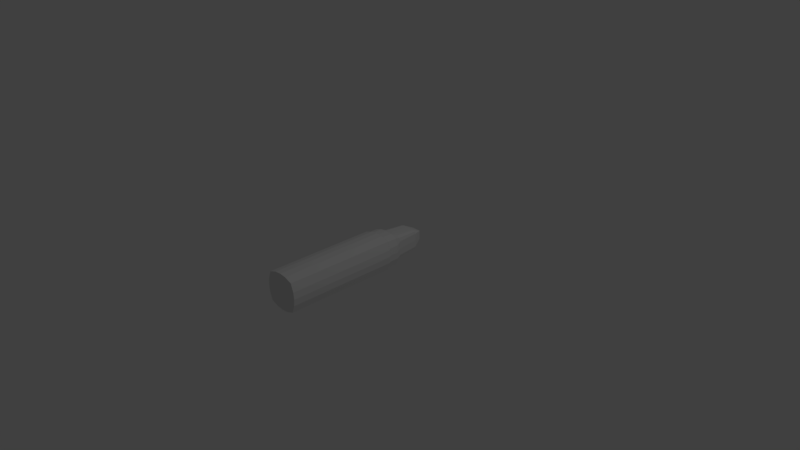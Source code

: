 # Source: Bullet.blend  (saved by Blender 2.79.0; exported with 4.5.12 LTS)
import bpy
from mathutils import Matrix  # noqa: F401  (used for matrix-valued properties, if any)

bpy.ops.wm.read_factory_settings(use_empty=True)
scene = bpy.context.scene
scene.name = 'Scene'

# ---- collections
col_collection_1 = bpy.data.collections.new('Collection 1'); scene.collection.children.link(col_collection_1)

# ---- materials (node trees are filled in below, after node groups)
mat_material = bpy.data.materials.new('Material')
mat_material.alpha_threshold = 0.0
mat_material.use_transparent_shadow = False
mat_material.roughness = 0.5
mat_material.line_color = (0.0, 0.0, 0.0, 1.0)

# ---- material node trees

# ---- world
world_world = bpy.data.worlds.new('World'); scene.world = world_world
world_world.color = (0.05088, 0.05088, 0.05088)
world_world.use_sun_shadow = False
world_world.sun_shadow_jitter_overblur = 0.0
world_world.cycles.sampling_method = 'MANUAL'

# ---- cameras
cam_camera = bpy.data.cameras.new('Camera')
cam_camera.clip_end = 100.0
cam_camera.lens = 35.0
cam_camera.sensor_width = 32.0
cam_camera.sensor_height = 18.0
cam_camera.ortho_scale = 7.314
cam_camera.dof.focus_distance = 0.0
cam_camera.dof.aperture_fstop = 128.0

# ---- lights
light_lamp = bpy.data.lights.new('Lamp', 'POINT')
light_lamp.transmission_factor = 0.0
light_lamp.cutoff_distance = 30.0
light_lamp.energy = 100.0
light_lamp.shadow_buffer_clip_start = 1.001
light_lamp.shadow_soft_size = 0.1
light_lamp.shadow_maximum_resolution = 0.006
light_lamp.use_absolute_resolution = True

# ---- meshes
me_cube = bpy.data.meshes.new('Cube')
me_cube.from_pydata([(0.09525, 0.2979, 0.2165), (0.09195, -1.391, 0.2385), (0.2003, -1.391, 0.2003), (0.2003, 0.1345, 0.2003), (0.2165, 0.2979, 0.09525), (0.1102, -1.391, 0.1102), (0.09195, 0.1345, 0.2385), (0.1849, 0.2979, 0.1849), (0.2385, -1.391, 0.09195), (0.2385, 0.1345, 0.09195), (0.2165, 0.1739, 0.09525), (0.1849, 0.1739, 0.1849), (0.09525, 0.1739, 0.2165), (0.1462, 0.395, 0.1462), (0.09978, 0.395, 0.1626), (0.1626, 0.395, 0.09978), (0.09563, 0.6957, 0.1366), (0.1366, 0.6957, 0.09563), (0.1259, 0.6957, 0.1259), (0.06161, 0.846, 0.06161), (-0.09525, 0.2979, 0.2165), (-0.09195, -1.391, 0.2385), (-0.2003, -1.391, 0.2003), (-0.2003, 0.1345, 0.2003), (0.0, 0.2979, 0.2245), (-0.2165, 0.2979, 0.09525), (-0.1102, -1.391, 0.1102), (-0.09195, 0.1345, 0.2385), (-0.1849, 0.2979, 0.1849), (0.0, 0.1345, 0.2482), (0.0, -1.391, 0.2482), (-0.2385, -1.391, 0.09195), (0.0, -1.391, 0.1102), (-0.2385, 0.1345, 0.09195), (-0.2165, 0.1739, 0.09525), (-0.1849, 0.1739, 0.1849), (0.0, 0.1739, 0.2245), (-0.09525, 0.1739, 0.2165), (-0.1462, 0.395, 0.1462), (0.0, 0.395, 0.1667), (-0.09978, 0.395, 0.1626), (-0.1626, 0.395, 0.09978), (-0.09563, 0.6957, 0.1366), (-0.1366, 0.6957, 0.09563), (-0.1259, 0.6957, 0.1259), (0.0, 0.6957, 0.1393), (0.0, 0.846, 0.06161), (-0.06161, 0.846, 0.06161), (0.09525, 0.2979, -0.2165), (0.2482, 0.1345, 7.451e-09), (0.09195, -1.391, -0.2385), (0.2003, -1.391, -0.2003), (0.2482, -1.391, -5.215e-08), (0.2003, 0.1345, -0.2003), (0.2165, 0.2979, -0.09525), (0.1102, -1.391, -5.215e-08), (0.1102, -1.391, -0.1102), (0.09195, 0.1345, -0.2385), (0.1849, 0.2979, -0.1849), (0.2385, -1.391, -0.09195), (0.2385, 0.1345, -0.09195), (0.2165, 0.1739, -0.09525), (0.1849, 0.1739, -0.1849), (0.09525, 0.1739, -0.2165), (0.1462, 0.395, -0.1462), (0.2245, 0.1739, 7.451e-09), (0.09978, 0.395, -0.1626), (0.1626, 0.395, -0.09978), (0.09563, 0.6957, -0.1366), (0.1366, 0.6957, -0.09563), (0.2245, 0.2979, 7.451e-09), (0.1259, 0.6957, -0.1259), (0.1667, 0.395, 7.451e-09), (0.06161, 0.846, 6.706e-08), (0.1393, 0.6957, 6.706e-08), (0.06161, 0.846, -0.06161), (-0.09525, 0.2979, -0.2165), (-0.2482, 0.1345, 7.451e-09), (-0.09195, -1.391, -0.2385), (-0.2003, -1.391, -0.2003), (-0.2482, -1.391, -5.215e-08), (-0.2003, 0.1345, -0.2003), (0.0, 0.2979, -0.2245), (0.0, -1.391, -5.215e-08), (-0.2165, 0.2979, -0.09525), (-0.1102, -1.391, -5.215e-08), (-0.1102, -1.391, -0.1102), (-0.09195, 0.1345, -0.2385), (-0.1849, 0.2979, -0.1849), (0.0, 0.1345, -0.2482), (0.0, -1.391, -0.2482), (-0.2385, -1.391, -0.09195), (0.0, -1.391, -0.1102), (-0.2385, 0.1345, -0.09195), (-0.2165, 0.1739, -0.09525), (-0.1849, 0.1739, -0.1849), (0.0, 0.1739, -0.2245), (-0.09525, 0.1739, -0.2165), (-0.1462, 0.395, -0.1462), (0.0, 0.395, -0.1667), (-0.2245, 0.1739, 7.451e-09), (-0.09978, 0.395, -0.1626), (-0.1626, 0.395, -0.09978), (-0.09563, 0.6957, -0.1366), (-0.1366, 0.6957, -0.09563), (-0.2245, 0.2979, 7.451e-09), (-0.1259, 0.6957, -0.1259), (0.0, 0.6957, -0.1393), (-0.1667, 0.395, 7.451e-09), (0.0, 0.846, 6.706e-08), (-0.06161, 0.846, 6.706e-08), (-0.1393, 0.6957, 6.706e-08), (0.0, 0.846, -0.06161), (-0.06161, 0.846, -0.06161)], [], [(9, 3, 2, 8), (6, 3, 11, 12), (55, 5, 32, 83), (9, 49, 65, 10), (29, 6, 12, 36), (8, 2, 1, 5), (6, 1, 2, 3), (5, 1, 30, 32), (3, 9, 10, 11), (52, 8, 5, 55), (29, 30, 1, 6), (49, 9, 8, 52), (11, 10, 4, 7), (12, 11, 7, 0), (10, 65, 70, 4), (36, 12, 0, 24), (7, 4, 15, 13), (24, 0, 14, 39), (4, 70, 72, 15), (0, 7, 13, 14), (39, 14, 16, 45), (15, 72, 74, 17), (13, 15, 17, 18), (14, 13, 18, 16), (17, 19, 16, 18), (19, 46, 45, 16), (74, 73, 19, 17), (73, 109, 46, 19), (33, 31, 22, 23), (27, 37, 35, 23), (85, 83, 32, 26), (33, 34, 100, 77), (29, 36, 37, 27), (31, 26, 21, 22), (27, 23, 22, 21), (26, 32, 30, 21), (23, 35, 34, 33), (80, 85, 26, 31), (29, 27, 21, 30), (77, 80, 31, 33), (35, 28, 25, 34), (37, 20, 28, 35), (34, 25, 105, 100), (36, 24, 20, 37), (28, 38, 41, 25), (24, 39, 40, 20), (25, 41, 108, 105), (20, 40, 38, 28), (39, 45, 42, 40), (41, 43, 111, 108), (38, 44, 43, 41), (40, 42, 44, 38), (43, 44, 42, 47), (47, 42, 45, 46), (111, 43, 47, 110), (110, 47, 46, 109), (60, 59, 51, 53), (57, 63, 62, 53), (55, 83, 92, 56), (60, 61, 65, 49), (89, 96, 63, 57), (59, 56, 50, 51), (57, 53, 51, 50), (56, 92, 90, 50), (53, 62, 61, 60), (52, 55, 56, 59), (89, 57, 50, 90), (49, 52, 59, 60), (62, 58, 54, 61), (63, 48, 58, 62), (61, 54, 70, 65), (96, 82, 48, 63), (58, 64, 67, 54), (82, 99, 66, 48), (54, 67, 72, 70), (48, 66, 64, 58), (99, 107, 68, 66), (67, 69, 74, 72), (64, 71, 69, 67), (66, 68, 71, 64), (69, 71, 68, 75), (75, 68, 107, 112), (74, 69, 75, 73), (73, 75, 112, 109), (93, 81, 79, 91), (87, 81, 95, 97), (85, 86, 92, 83), (93, 77, 100, 94), (89, 87, 97, 96), (91, 79, 78, 86), (87, 78, 79, 81), (86, 78, 90, 92), (81, 93, 94, 95), (80, 91, 86, 85), (89, 90, 78, 87), (77, 93, 91, 80), (95, 94, 84, 88), (97, 95, 88, 76), (94, 100, 105, 84), (96, 97, 76, 82), (88, 84, 102, 98), (82, 76, 101, 99), (84, 105, 108, 102), (76, 88, 98, 101), (99, 101, 103, 107), (102, 108, 111, 104), (98, 102, 104, 106), (101, 98, 106, 103), (104, 113, 103, 106), (113, 112, 107, 103), (111, 110, 113, 104), (110, 109, 112, 113)])
me_cube.materials.append(mat_material)
me_cube.use_remesh_preserve_volume = False
me_cube.use_remesh_preserve_attributes = False
me_cube.use_mirror_vertex_groups = False
me_cube.update()

# ---- objects
ob_cube = bpy.data.objects.new('Cube', me_cube)
ob_lamp = bpy.data.objects.new('Lamp', light_lamp)
ob_camera = bpy.data.objects.new('Camera', cam_camera)

# ---- transforms, parenting, visibility, modifiers, constraints
ob_cube.location = (0.0, 0.0, 0.0)
ob_cube.lock_rotations_4d = False
ob_cube.empty_display_type = 'ARROWS'
ob_cube.lineart.crease_threshold = 0.0
ob_lamp.location = (4.076, 1.005, 5.904)
ob_lamp.rotation_euler = (0.6503, 0.05522, 1.866)
ob_lamp.lock_rotations_4d = False
ob_lamp.empty_display_type = 'ARROWS'
ob_lamp.color = (0.0, 0.0, 0.0, 0.0)
ob_lamp.lineart.crease_threshold = 0.0
ob_camera.location = (7.481, -6.508, 5.344)
ob_camera.rotation_euler = (1.109, 0.0, 0.8149)
ob_camera.lock_rotations_4d = False
ob_camera.empty_display_type = 'ARROWS'
ob_camera.color = (0.0, 0.0, 0.0, 0.0)
ob_camera.display_type = 'WIRE'
ob_camera.lineart.crease_threshold = 0.0

# ---- collection membership
col_collection_1.objects.link(ob_cube)
col_collection_1.objects.link(ob_lamp)
col_collection_1.objects.link(ob_camera)

# ---- scene / render settings (as saved in the file)
scene.camera = ob_camera
scene.frame_start = 1; scene.frame_end = 250; scene.frame_set(1)
scene.render.engine = 'BLENDER_EEVEE_NEXT'
scene.render.resolution_percentage = 50
scene.render.dither_intensity = 0.0
scene.cycles.use_denoising = False
scene.cycles.samples = 128
scene.cycles.sampling_pattern = 'TABULATED_SOBOL'
scene.cycles.use_adaptive_sampling = False
scene.cycles.use_light_tree = False
scene.cycles.blur_glossy = 0.0
scene.cycles.sample_clamp_indirect = 0.0
scene.view_settings.view_transform = 'Standard'
bpy.context.view_layer.update()
